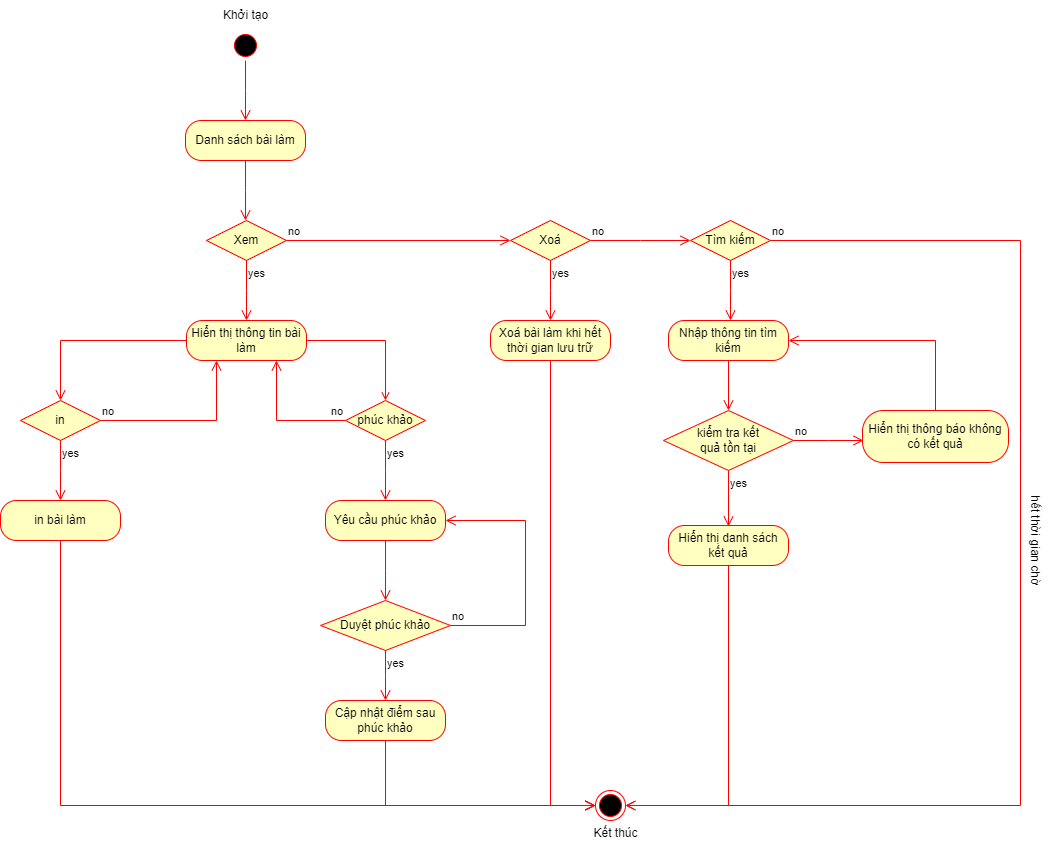

The diagram above was exported from draw.io. Its source (the exported page's mxGraphModel, read from the mxfile embedded in the PNG):
<mxGraphModel dx="2100" dy="1242" grid="1" gridSize="10" guides="1" tooltips="1" connect="1" arrows="1" fold="1" page="1" pageScale="1" pageWidth="850" pageHeight="1100" math="0" shadow="0">
  <root>
    <mxCell id="0" />
    <mxCell id="1" parent="0" />
    <mxCell id="g61wvMsonYRV8kZulYfT-66" value="" style="ellipse;html=1;shape=startState;fillColor=#000000;strokeColor=#ff0000;" vertex="1" parent="1">
      <mxGeometry x="310" y="150" width="30" height="30" as="geometry" />
    </mxCell>
    <mxCell id="g61wvMsonYRV8kZulYfT-67" value="" style="edgeStyle=orthogonalEdgeStyle;html=1;verticalAlign=bottom;endArrow=open;endSize=8;strokeColor=#ff0000;rounded=0;" edge="1" source="g61wvMsonYRV8kZulYfT-66" parent="1">
      <mxGeometry relative="1" as="geometry">
        <mxPoint x="325" y="240" as="targetPoint" />
      </mxGeometry>
    </mxCell>
    <mxCell id="g61wvMsonYRV8kZulYfT-68" value="Danh sách bài làm" style="rounded=1;whiteSpace=wrap;html=1;arcSize=40;fontColor=#000000;fillColor=#ffffc0;strokeColor=#ff0000;" vertex="1" parent="1">
      <mxGeometry x="265" y="240" width="120" height="40" as="geometry" />
    </mxCell>
    <mxCell id="g61wvMsonYRV8kZulYfT-69" value="" style="edgeStyle=orthogonalEdgeStyle;html=1;verticalAlign=bottom;endArrow=open;endSize=8;strokeColor=#ff0000;rounded=0;" edge="1" source="g61wvMsonYRV8kZulYfT-68" parent="1">
      <mxGeometry relative="1" as="geometry">
        <mxPoint x="325" y="340" as="targetPoint" />
      </mxGeometry>
    </mxCell>
    <mxCell id="g61wvMsonYRV8kZulYfT-70" value="Khởi tạo" style="text;html=1;align=center;verticalAlign=middle;resizable=0;points=[];autosize=1;strokeColor=none;fillColor=none;" vertex="1" parent="1">
      <mxGeometry x="290" y="120" width="70" height="30" as="geometry" />
    </mxCell>
    <mxCell id="g61wvMsonYRV8kZulYfT-71" value="Xem" style="rhombus;whiteSpace=wrap;html=1;fontColor=#000000;fillColor=#ffffc0;strokeColor=#ff0000;" vertex="1" parent="1">
      <mxGeometry x="286" y="340" width="80" height="40" as="geometry" />
    </mxCell>
    <mxCell id="g61wvMsonYRV8kZulYfT-72" value="no" style="edgeStyle=orthogonalEdgeStyle;html=1;align=left;verticalAlign=bottom;endArrow=open;endSize=8;strokeColor=#ff0000;rounded=0;entryX=0;entryY=0.5;entryDx=0;entryDy=0;" edge="1" source="g61wvMsonYRV8kZulYfT-71" parent="1" target="g61wvMsonYRV8kZulYfT-100">
      <mxGeometry x="-1" relative="1" as="geometry">
        <mxPoint x="466" y="360" as="targetPoint" />
      </mxGeometry>
    </mxCell>
    <mxCell id="g61wvMsonYRV8kZulYfT-73" value="yes" style="edgeStyle=orthogonalEdgeStyle;html=1;align=left;verticalAlign=top;endArrow=open;endSize=8;strokeColor=#ff0000;rounded=0;" edge="1" source="g61wvMsonYRV8kZulYfT-71" parent="1">
      <mxGeometry x="-1" relative="1" as="geometry">
        <mxPoint x="326" y="440" as="targetPoint" />
      </mxGeometry>
    </mxCell>
    <mxCell id="g61wvMsonYRV8kZulYfT-88" style="edgeStyle=orthogonalEdgeStyle;rounded=0;orthogonalLoop=1;jettySize=auto;html=1;entryX=0.5;entryY=0;entryDx=0;entryDy=0;endArrow=open;endFill=0;strokeColor=#ff0000;" edge="1" parent="1" source="g61wvMsonYRV8kZulYfT-74" target="g61wvMsonYRV8kZulYfT-85">
      <mxGeometry relative="1" as="geometry" />
    </mxCell>
    <mxCell id="g61wvMsonYRV8kZulYfT-74" value="Hiển thị thông tin bài làm" style="rounded=1;whiteSpace=wrap;html=1;arcSize=40;fontColor=#000000;fillColor=#ffffc0;strokeColor=#ff0000;" vertex="1" parent="1">
      <mxGeometry x="266" y="440" width="120" height="40" as="geometry" />
    </mxCell>
    <mxCell id="g61wvMsonYRV8kZulYfT-75" value="" style="edgeStyle=orthogonalEdgeStyle;html=1;verticalAlign=bottom;endArrow=open;endSize=8;strokeColor=#ff0000;rounded=0;entryX=0.5;entryY=0;entryDx=0;entryDy=0;" edge="1" source="g61wvMsonYRV8kZulYfT-74" parent="1" target="g61wvMsonYRV8kZulYfT-80">
      <mxGeometry relative="1" as="geometry">
        <mxPoint x="326" y="530" as="targetPoint" />
      </mxGeometry>
    </mxCell>
    <mxCell id="g61wvMsonYRV8kZulYfT-80" value="in" style="rhombus;whiteSpace=wrap;html=1;fontColor=#000000;fillColor=#ffffc0;strokeColor=#ff0000;" vertex="1" parent="1">
      <mxGeometry x="100" y="520" width="80" height="40" as="geometry" />
    </mxCell>
    <mxCell id="g61wvMsonYRV8kZulYfT-81" value="no" style="edgeStyle=orthogonalEdgeStyle;html=1;align=left;verticalAlign=bottom;endArrow=open;endSize=8;strokeColor=#ff0000;rounded=0;entryX=0.25;entryY=1;entryDx=0;entryDy=0;" edge="1" source="g61wvMsonYRV8kZulYfT-80" parent="1" target="g61wvMsonYRV8kZulYfT-74">
      <mxGeometry x="-1" relative="1" as="geometry">
        <mxPoint x="280" y="540" as="targetPoint" />
        <Array as="points">
          <mxPoint x="296" y="540" />
        </Array>
      </mxGeometry>
    </mxCell>
    <mxCell id="g61wvMsonYRV8kZulYfT-82" value="yes" style="edgeStyle=orthogonalEdgeStyle;html=1;align=left;verticalAlign=top;endArrow=open;endSize=8;strokeColor=#ff0000;rounded=0;" edge="1" source="g61wvMsonYRV8kZulYfT-80" parent="1">
      <mxGeometry x="-1" relative="1" as="geometry">
        <mxPoint x="140" y="620" as="targetPoint" />
      </mxGeometry>
    </mxCell>
    <mxCell id="g61wvMsonYRV8kZulYfT-83" value="in bài làm" style="rounded=1;whiteSpace=wrap;html=1;arcSize=40;fontColor=#000000;fillColor=#ffffc0;strokeColor=#ff0000;" vertex="1" parent="1">
      <mxGeometry x="80" y="620" width="120" height="40" as="geometry" />
    </mxCell>
    <mxCell id="g61wvMsonYRV8kZulYfT-84" value="" style="edgeStyle=orthogonalEdgeStyle;html=1;verticalAlign=bottom;endArrow=open;endSize=8;strokeColor=#ff0000;rounded=0;entryX=0;entryY=0.5;entryDx=0;entryDy=0;" edge="1" source="g61wvMsonYRV8kZulYfT-83" parent="1" target="g61wvMsonYRV8kZulYfT-89">
      <mxGeometry relative="1" as="geometry">
        <mxPoint x="140" y="720" as="targetPoint" />
        <Array as="points">
          <mxPoint x="140" y="925" />
        </Array>
      </mxGeometry>
    </mxCell>
    <mxCell id="g61wvMsonYRV8kZulYfT-85" value="phúc khảo" style="rhombus;whiteSpace=wrap;html=1;fontColor=#000000;fillColor=#ffffc0;strokeColor=#ff0000;" vertex="1" parent="1">
      <mxGeometry x="425" y="520" width="80" height="40" as="geometry" />
    </mxCell>
    <mxCell id="g61wvMsonYRV8kZulYfT-86" value="no" style="edgeStyle=orthogonalEdgeStyle;html=1;align=left;verticalAlign=bottom;endArrow=open;endSize=8;strokeColor=#ff0000;rounded=0;entryX=0.75;entryY=1;entryDx=0;entryDy=0;" edge="1" source="g61wvMsonYRV8kZulYfT-85" parent="1" target="g61wvMsonYRV8kZulYfT-74">
      <mxGeometry x="-0.7667" relative="1" as="geometry">
        <mxPoint x="605" y="540" as="targetPoint" />
        <mxPoint as="offset" />
      </mxGeometry>
    </mxCell>
    <mxCell id="g61wvMsonYRV8kZulYfT-87" value="yes" style="edgeStyle=orthogonalEdgeStyle;html=1;align=left;verticalAlign=top;endArrow=open;endSize=8;strokeColor=#ff0000;rounded=0;" edge="1" source="g61wvMsonYRV8kZulYfT-85" parent="1">
      <mxGeometry x="-1" relative="1" as="geometry">
        <mxPoint x="465" y="620" as="targetPoint" />
      </mxGeometry>
    </mxCell>
    <mxCell id="g61wvMsonYRV8kZulYfT-89" value="" style="ellipse;html=1;shape=endState;fillColor=#000000;strokeColor=#ff0000;" vertex="1" parent="1">
      <mxGeometry x="675" y="910" width="30" height="30" as="geometry" />
    </mxCell>
    <mxCell id="g61wvMsonYRV8kZulYfT-90" value="Kết thúc" style="text;html=1;align=center;verticalAlign=middle;resizable=0;points=[];autosize=1;strokeColor=none;fillColor=none;" vertex="1" parent="1">
      <mxGeometry x="660" y="938" width="70" height="30" as="geometry" />
    </mxCell>
    <mxCell id="g61wvMsonYRV8kZulYfT-91" value="Yêu cầu phúc khảo" style="rounded=1;whiteSpace=wrap;html=1;arcSize=40;fontColor=#000000;fillColor=#ffffc0;strokeColor=#ff0000;" vertex="1" parent="1">
      <mxGeometry x="405" y="620" width="120" height="40" as="geometry" />
    </mxCell>
    <mxCell id="g61wvMsonYRV8kZulYfT-92" value="" style="edgeStyle=orthogonalEdgeStyle;html=1;verticalAlign=bottom;endArrow=open;endSize=8;strokeColor=#ff0000;rounded=0;" edge="1" source="g61wvMsonYRV8kZulYfT-91" parent="1">
      <mxGeometry relative="1" as="geometry">
        <mxPoint x="465" y="720" as="targetPoint" />
      </mxGeometry>
    </mxCell>
    <mxCell id="g61wvMsonYRV8kZulYfT-93" value="Duyệt phúc khảo" style="rhombus;whiteSpace=wrap;html=1;fontColor=#000000;fillColor=#ffffc0;strokeColor=#ff0000;" vertex="1" parent="1">
      <mxGeometry x="400" y="720" width="130" height="50" as="geometry" />
    </mxCell>
    <mxCell id="g61wvMsonYRV8kZulYfT-94" value="no" style="edgeStyle=orthogonalEdgeStyle;html=1;align=left;verticalAlign=bottom;endArrow=open;endSize=8;strokeColor=#ff0000;rounded=0;entryX=1;entryY=0.5;entryDx=0;entryDy=0;" edge="1" source="g61wvMsonYRV8kZulYfT-93" parent="1" target="g61wvMsonYRV8kZulYfT-91">
      <mxGeometry x="-1" relative="1" as="geometry">
        <mxPoint x="605" y="740" as="targetPoint" />
        <Array as="points">
          <mxPoint x="605" y="745" />
          <mxPoint x="605" y="640" />
        </Array>
      </mxGeometry>
    </mxCell>
    <mxCell id="g61wvMsonYRV8kZulYfT-95" value="yes" style="edgeStyle=orthogonalEdgeStyle;html=1;align=left;verticalAlign=top;endArrow=open;endSize=8;strokeColor=#ff0000;rounded=0;" edge="1" source="g61wvMsonYRV8kZulYfT-93" parent="1">
      <mxGeometry x="-1" relative="1" as="geometry">
        <mxPoint x="465" y="820" as="targetPoint" />
      </mxGeometry>
    </mxCell>
    <mxCell id="g61wvMsonYRV8kZulYfT-96" value="Cập nhật điểm sau phúc khảo" style="rounded=1;whiteSpace=wrap;html=1;arcSize=40;fontColor=#000000;fillColor=#ffffc0;strokeColor=#ff0000;" vertex="1" parent="1">
      <mxGeometry x="405" y="820" width="120" height="40" as="geometry" />
    </mxCell>
    <mxCell id="g61wvMsonYRV8kZulYfT-97" value="" style="edgeStyle=orthogonalEdgeStyle;html=1;verticalAlign=bottom;endArrow=open;endSize=8;strokeColor=#ff0000;rounded=0;entryX=0;entryY=0.5;entryDx=0;entryDy=0;" edge="1" source="g61wvMsonYRV8kZulYfT-96" parent="1" target="g61wvMsonYRV8kZulYfT-89">
      <mxGeometry relative="1" as="geometry">
        <mxPoint x="465" y="920" as="targetPoint" />
        <Array as="points">
          <mxPoint x="465" y="925" />
        </Array>
      </mxGeometry>
    </mxCell>
    <mxCell id="g61wvMsonYRV8kZulYfT-100" value="Xoá" style="rhombus;whiteSpace=wrap;html=1;fontColor=#000000;fillColor=#ffffc0;strokeColor=#ff0000;" vertex="1" parent="1">
      <mxGeometry x="590" y="340" width="80" height="40" as="geometry" />
    </mxCell>
    <mxCell id="g61wvMsonYRV8kZulYfT-101" value="no" style="edgeStyle=orthogonalEdgeStyle;html=1;align=left;verticalAlign=bottom;endArrow=open;endSize=8;strokeColor=#ff0000;rounded=0;" edge="1" source="g61wvMsonYRV8kZulYfT-100" parent="1">
      <mxGeometry x="-1" relative="1" as="geometry">
        <mxPoint x="770" y="360" as="targetPoint" />
      </mxGeometry>
    </mxCell>
    <mxCell id="g61wvMsonYRV8kZulYfT-102" value="yes" style="edgeStyle=orthogonalEdgeStyle;html=1;align=left;verticalAlign=top;endArrow=open;endSize=8;strokeColor=#ff0000;rounded=0;" edge="1" source="g61wvMsonYRV8kZulYfT-100" parent="1">
      <mxGeometry x="-1" relative="1" as="geometry">
        <mxPoint x="630" y="440" as="targetPoint" />
      </mxGeometry>
    </mxCell>
    <mxCell id="g61wvMsonYRV8kZulYfT-104" value="Tìm kiếm" style="rhombus;whiteSpace=wrap;html=1;fontColor=#000000;fillColor=#ffffc0;strokeColor=#ff0000;" vertex="1" parent="1">
      <mxGeometry x="770" y="340" width="80" height="40" as="geometry" />
    </mxCell>
    <mxCell id="g61wvMsonYRV8kZulYfT-105" value="no" style="edgeStyle=orthogonalEdgeStyle;html=1;align=left;verticalAlign=bottom;endArrow=open;endSize=8;strokeColor=#ff0000;rounded=0;entryX=1;entryY=0.5;entryDx=0;entryDy=0;" edge="1" source="g61wvMsonYRV8kZulYfT-104" parent="1" target="g61wvMsonYRV8kZulYfT-89">
      <mxGeometry x="-1" relative="1" as="geometry">
        <mxPoint x="950" y="360" as="targetPoint" />
        <Array as="points">
          <mxPoint x="1100" y="360" />
          <mxPoint x="1100" y="925" />
        </Array>
      </mxGeometry>
    </mxCell>
    <mxCell id="g61wvMsonYRV8kZulYfT-106" value="yes" style="edgeStyle=orthogonalEdgeStyle;html=1;align=left;verticalAlign=top;endArrow=open;endSize=8;strokeColor=#ff0000;rounded=0;" edge="1" source="g61wvMsonYRV8kZulYfT-104" parent="1">
      <mxGeometry x="-1" relative="1" as="geometry">
        <mxPoint x="810" y="440" as="targetPoint" />
      </mxGeometry>
    </mxCell>
    <mxCell id="g61wvMsonYRV8kZulYfT-110" value="Xoá bài làm khi hết thời gian lưu trữ" style="rounded=1;whiteSpace=wrap;html=1;arcSize=40;fontColor=#000000;fillColor=#ffffc0;strokeColor=#ff0000;" vertex="1" parent="1">
      <mxGeometry x="570" y="440" width="120" height="40" as="geometry" />
    </mxCell>
    <mxCell id="g61wvMsonYRV8kZulYfT-111" value="" style="edgeStyle=orthogonalEdgeStyle;html=1;verticalAlign=bottom;endArrow=open;endSize=8;strokeColor=#ff0000;rounded=0;entryX=0;entryY=0.5;entryDx=0;entryDy=0;" edge="1" source="g61wvMsonYRV8kZulYfT-110" parent="1" target="g61wvMsonYRV8kZulYfT-89">
      <mxGeometry relative="1" as="geometry">
        <mxPoint x="630" y="540" as="targetPoint" />
        <Array as="points">
          <mxPoint x="630" y="925" />
        </Array>
      </mxGeometry>
    </mxCell>
    <mxCell id="g61wvMsonYRV8kZulYfT-112" value="Nhập thông tin tìm kiếm" style="rounded=1;whiteSpace=wrap;html=1;arcSize=40;fontColor=#000000;fillColor=#ffffc0;strokeColor=#ff0000;" vertex="1" parent="1">
      <mxGeometry x="748" y="440" width="120" height="40" as="geometry" />
    </mxCell>
    <mxCell id="g61wvMsonYRV8kZulYfT-113" value="" style="edgeStyle=orthogonalEdgeStyle;html=1;verticalAlign=bottom;endArrow=open;endSize=8;strokeColor=#ff0000;rounded=0;entryX=0.5;entryY=0;entryDx=0;entryDy=0;" edge="1" parent="1" source="g61wvMsonYRV8kZulYfT-112" target="g61wvMsonYRV8kZulYfT-114">
      <mxGeometry relative="1" as="geometry">
        <mxPoint x="803" y="540" as="targetPoint" />
      </mxGeometry>
    </mxCell>
    <mxCell id="g61wvMsonYRV8kZulYfT-114" value="kiểm tra kết&lt;br&gt;quả tồn tại" style="rhombus;whiteSpace=wrap;html=1;fontColor=#000000;fillColor=#ffffc0;strokeColor=#ff0000;" vertex="1" parent="1">
      <mxGeometry x="743" y="530" width="130" height="60" as="geometry" />
    </mxCell>
    <mxCell id="g61wvMsonYRV8kZulYfT-115" value="no" style="edgeStyle=orthogonalEdgeStyle;html=1;align=left;verticalAlign=bottom;endArrow=open;endSize=8;strokeColor=#ff0000;rounded=0;" edge="1" parent="1" source="g61wvMsonYRV8kZulYfT-114">
      <mxGeometry x="-1" relative="1" as="geometry">
        <mxPoint x="943" y="560" as="targetPoint" />
      </mxGeometry>
    </mxCell>
    <mxCell id="g61wvMsonYRV8kZulYfT-116" value="yes" style="edgeStyle=orthogonalEdgeStyle;html=1;align=left;verticalAlign=top;endArrow=open;endSize=8;strokeColor=#ff0000;rounded=0;entryX=0.5;entryY=0;entryDx=0;entryDy=0;" edge="1" parent="1" source="g61wvMsonYRV8kZulYfT-114" target="g61wvMsonYRV8kZulYfT-119">
      <mxGeometry x="-1" relative="1" as="geometry">
        <mxPoint x="803" y="640" as="targetPoint" />
        <Array as="points">
          <mxPoint x="808" y="646" />
        </Array>
      </mxGeometry>
    </mxCell>
    <mxCell id="g61wvMsonYRV8kZulYfT-117" value="Hiển thị thông báo không có kết quả" style="rounded=1;whiteSpace=wrap;html=1;arcSize=40;fontColor=#000000;fillColor=#ffffc0;strokeColor=#ff0000;" vertex="1" parent="1">
      <mxGeometry x="942" y="530" width="146" height="52" as="geometry" />
    </mxCell>
    <mxCell id="g61wvMsonYRV8kZulYfT-118" value="" style="edgeStyle=orthogonalEdgeStyle;html=1;verticalAlign=bottom;endArrow=open;endSize=8;strokeColor=#ff0000;rounded=0;entryX=1;entryY=0.5;entryDx=0;entryDy=0;" edge="1" parent="1" source="g61wvMsonYRV8kZulYfT-117" target="g61wvMsonYRV8kZulYfT-112">
      <mxGeometry relative="1" as="geometry">
        <mxPoint x="1002" y="642" as="targetPoint" />
        <Array as="points">
          <mxPoint x="1015" y="460" />
        </Array>
      </mxGeometry>
    </mxCell>
    <mxCell id="g61wvMsonYRV8kZulYfT-120" style="edgeStyle=orthogonalEdgeStyle;rounded=0;orthogonalLoop=1;jettySize=auto;html=1;entryX=1;entryY=0.5;entryDx=0;entryDy=0;endArrow=open;endFill=0;strokeColor=#ff0000;" edge="1" parent="1" source="g61wvMsonYRV8kZulYfT-119" target="g61wvMsonYRV8kZulYfT-89">
      <mxGeometry relative="1" as="geometry">
        <Array as="points">
          <mxPoint x="808" y="925" />
        </Array>
      </mxGeometry>
    </mxCell>
    <mxCell id="g61wvMsonYRV8kZulYfT-119" value="Hiển thị danh sách kết quả" style="rounded=1;whiteSpace=wrap;html=1;arcSize=40;fontColor=#000000;fillColor=#ffffc0;strokeColor=#ff0000;" vertex="1" parent="1">
      <mxGeometry x="748" y="645" width="120" height="40" as="geometry" />
    </mxCell>
    <mxCell id="g61wvMsonYRV8kZulYfT-121" value="hết thời gian chờ" style="text;html=1;align=center;verticalAlign=middle;resizable=0;points=[];autosize=1;strokeColor=none;fillColor=none;rotation=90;" vertex="1" parent="1">
      <mxGeometry x="1060" y="645" width="110" height="30" as="geometry" />
    </mxCell>
  </root>
</mxGraphModel>